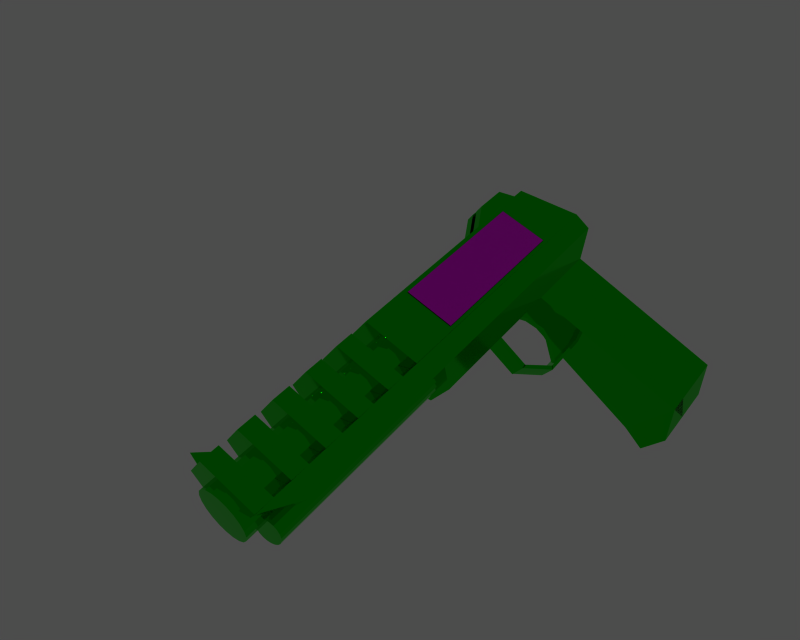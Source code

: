# Source: waterpistol.blend  (saved by Blender 4.1.24; exported with 4.5.12 LTS)
import bpy
from mathutils import Matrix  # noqa: F401  (used for matrix-valued properties, if any)

bpy.ops.wm.read_factory_settings(use_empty=True)
scene = bpy.context.scene
scene.name = '1'

# ---- collections
col_collection_1 = bpy.data.collections.new('Collection 1'); scene.collection.children.link(col_collection_1)

# ---- images (referenced by path relative to the original .blend; pixels are not part of the script)
import os
ASSET_DIR = os.environ.get("B2B_ASSET_DIR", "")  # directory of the original .blend (textures are referenced by path, not embedded)
HERE = os.path.dirname(os.path.abspath(__file__))  # packed textures are extracted next to this script under _unpacked/

def load_image(name, relpath, width, height, colorspace="sRGB"):
    """Load a texture the original file referenced (path relative to the .blend, or extracted next to this script)."""
    p = next((c for c in (os.path.join(HERE, relpath), os.path.join(ASSET_DIR, relpath)) if relpath and os.path.exists(c)), "")
    if p:
        img = bpy.data.images.load(p, check_existing=True)
        img.name = name
    else:  # same state as the original file: an image datablock whose file is absent (Cycles renders it pink)
        img = bpy.data.images.new(name, width, height)
        img.source = "FILE"
        img.filepath = "//" + (relpath or name)
    img.colorspace_settings.name = colorspace
    return img
img_birdfucker_png_001 = load_image('birdfucker.png.001', 'birdfucker.png', 1024, 1024, 'sRGB')

# ---- materials (node trees are filled in below, after node groups)
mat_birdfucker = bpy.data.materials.new('birdfucker')
mat_material = bpy.data.materials.new('Material')
mat_material.diffuse_color = (0.007599, 0.8003, 0.0, 1.0)
mat_material.metallic = 1.0

# ---- material node trees
mat_birdfucker.use_nodes = True; mat_birdfucker.node_tree.nodes.clear()
_N = mat_birdfucker.node_tree.nodes; _L = mat_birdfucker.node_tree.links
n0 = _N.new('ShaderNodeOutputMaterial'); n0.name = 'Material Output'; n0.location = (300, 300)
n1 = _N.new('ShaderNodeBsdfPrincipled'); n1.name = 'Principled BSDF'; n1.location = (0, 300)
n2 = _N.new('ShaderNodeTexImage'); n2.name = 'Image Texture'; n2.location = (-306, 332)
n2.image = img_birdfucker_png_001
_L.new(n1.outputs[0], n0.inputs[0])
_L.new(n2.outputs[0], n1.inputs[0])
_L.new(n2.outputs[1], n1.inputs[4])
n0.is_active_output = True
mat_material.use_nodes = True; mat_material.node_tree.nodes.clear()
_N = mat_material.node_tree.nodes; _L = mat_material.node_tree.links
n0 = _N.new('ShaderNodeBsdfPrincipled'); n0.name = 'Principled BSDF'; n0.location = (10, 300)
n0.inputs[0].default_value = (0.001987, 0.8003, 0.0, 1.0)
n0.inputs[1].default_value = 1.0
n0.inputs[2].default_value = 0.09545
n1 = _N.new('ShaderNodeOutputMaterial'); n1.name = 'Material Output'; n1.location = (300, 300)
_L.new(n0.outputs[0], n1.inputs[0])
n1.is_active_output = True

# ---- cameras
cam_camera = bpy.data.cameras.new('Camera')
cam_camera.passepartout_alpha = 0.2
cam_camera.clip_end = 100.0
cam_camera.lens = 35.0
cam_camera.ortho_scale = 7.314
cam_camera.show_passepartout = False
cam_camera.show_safe_areas = True
cam_camera.dof.focus_distance = 0.0
cam_camera.dof.aperture_fstop = 128.0

# ---- meshes
me_birdfucker = bpy.data.meshes.new('birdfucker')
me_birdfucker.from_pydata([(-1.571, -0.5, 0.0), (1.571, -0.5, 0.0), (-1.571, 0.5, 0.0), (1.571, 0.5, 0.0)], [], [(0, 1, 3, 2)])
_uv = me_birdfucker.uv_layers.new(name='UVMap')
_uv.uv.foreach_set('vector', [0.0, 0.0, 1.0, 0.0, 1.0, 1.0, 0.0, 1.0])
me_birdfucker.materials.append(mat_birdfucker)
me_birdfucker.update()
me_cube = bpy.data.meshes.new('Cube')
me_cube.from_pydata([(2.0, 12.0, -2.0), (2.0, -2.0, -2.0), (-2.0, -2.0, -2.0), (-2.0, 12.01, -1.994), (1.0, 12.0, 1.0), (1.0, -1.0, 1.0), (-1.0, -1.0, 1.0), (-1.0, 12.0, 1.0), (-0.1815, 3.008, 0.9038), (-0.1815, -0.6486, 0.9038), (-0.7715, -0.6486, 0.9038), (-0.7715, 3.008, 0.9038), (-0.1815, 1.728, 1.735), (-0.1815, 0.06503, 1.735), (-0.7715, 0.06503, 1.735), (-0.7715, 1.74, 1.735), (0.7778, 3.008, 0.9038), (0.7778, -0.6486, 0.9038), (0.1878, -0.6486, 0.9038), (0.1878, 3.008, 0.9038), (0.7778, 1.728, 1.735), (0.7778, 0.06503, 1.735), (0.1878, 0.06503, 1.735), (0.1878, 1.74, 1.735), (0.05164, 21.88, 0.9876), (0.0927, 21.1, 0.9876), (-0.08198, 21.1, 0.9876), (-0.05585, 21.88, 0.9876), (-0.00399, 21.8, 1.561), (0.003495, 21.61, 0.9876), (-0.1447, 3.662, -5.931), (-0.1447, 4.446, -7.056), (-0.1386, 2.214, -7.064), (-0.1446, 2.334, -3.535), (-0.1446, 4.444, -3.67), (-0.1446, 3.858, -4.455), (-0.1446, 3.532, -5.364), (0.1915, 3.662, -5.933), (0.1915, 4.446, -7.069), (0.1915, 2.214, -7.071), (0.1916, 2.334, -3.535), (0.1916, 4.444, -3.67), (0.1916, 3.858, -4.455), (0.1915, 3.549, -5.364), (-0.1446, 2.987, -5.2), (0.1915, 2.987, -5.203), (-0.9458, -0.1977, -2.995), (1.001, 2.999, -13.99), (2.001, 1.999, -12.99), (-1.999, 1.999, -12.99), (-0.9987, 2.999, -13.99), (1.001, 0.9987, -13.99), (2.001, 0.9987, -12.99), (-1.999, 0.9987, -12.99), (-0.9987, 0.9987, -13.99), (1.589, 9.957, 0.9617), (1.589, 9.957, 0.9617), (1.589, 9.957, 0.9617), (-0.9458, -1.198, -2.995), (1.001, 0.9987, -13.99), (2.001, 1.999, -12.99), (-1.999, 1.999, -12.99), (-0.9987, 0.9987, -13.99), (1.001, -1.001, -13.99), (2.001, -2.001, -12.99), (-1.999, -2.001, -12.99), (-0.9987, -1.001, -13.99), (1.589, 8.957, 0.9617), (1.589, 8.957, 0.9617), (1.589, 8.957, 0.9617), (0.5053, 2.61, -7.13), (0.5053, 2.609, -6.971), (-0.4947, 2.612, -6.971), (-0.4947, 2.606, -7.13), (0.5053, 5.161, -7.13), (0.5053, 5.04, -6.971), (-0.4947, 5.04, -6.971), (-0.4947, 5.162, -7.131), (0.5053, 5.161, -7.141), (0.5053, 5.007, -6.986), (-0.4947, 5.007, -6.986), (-0.4947, 5.161, -7.141), (0.5053, 6.564, -5.937), (0.5053, 6.31, -5.907), (-0.4947, 6.31, -5.907), (-0.4947, 6.564, -5.937), (0.5053, 6.581, -5.948), (0.5053, 6.296, -5.948), (-0.4947, 6.296, -5.948), (-0.4947, 6.581, -5.948), (0.5053, 6.581, -3.948), (0.5053, 6.296, -3.948), (-0.4947, 6.296, -3.948), (-0.4947, 6.581, -3.948), (2.0, 14.0, -2.0), (2.0, 13.0, -2.0), (-2.0, 13.0, -2.0), (-2.0, 14.01, -1.994), (1.0, 14.0, 1.0), (1.0, 13.0, 1.0), (-1.0, 13.0, 1.0), (-1.0, 14.0, 1.0), (2.0, 16.0, -2.0), (2.0, 15.0, -2.0), (-2.0, 15.0, -2.0), (-2.0, 16.01, -1.994), (1.0, 16.0, 1.0), (1.0, 15.0, 1.0), (-1.0, 15.0, 1.0), (-1.0, 16.0, 1.0), (2.0, 18.0, -2.0), (2.0, 17.0, -2.0), (-2.0, 17.0, -2.0), (-2.0, 18.01, -1.994), (1.0, 18.0, 1.0), (1.0, 17.0, 1.0), (-1.0, 17.0, 1.0), (-1.0, 18.0, 1.0), (2.0, 20.0, -2.0), (2.0, 19.0, -2.0), (-2.0, 19.0, -2.0), (-2.0, 20.01, -1.994), (1.0, 20.0, 1.0), (1.0, 19.0, 1.0), (-1.0, 19.0, 1.0), (-1.0, 20.0, 1.0), (2.0, 22.0, -2.0), (2.0, 21.0, -2.0), (-2.0, 21.0, -2.0), (-2.0, 22.01, -1.994), (1.0, 22.0, 1.0), (1.0, 21.0, 1.0), (-1.0, 21.0, 1.0), (-1.0, 22.0, 1.0), (1.009, 22.48, -0.2591), (1.269, 22.48, -0.617), (1.406, 22.48, -1.038), (1.406, 22.48, -1.48), (1.269, 22.48, -1.901), (1.009, 22.48, -2.259), (0.6512, 22.48, -2.519), (0.2303, 22.48, -2.656), (-0.2121, 22.48, -2.656), (-0.6329, 22.48, -2.519), (-0.9909, 22.48, -2.259), (-1.251, 22.48, -1.901), (-1.388, 22.48, -1.48), (-1.388, 22.48, -1.038), (-1.251, 22.48, -0.617), (-0.9909, 22.48, -0.2591), (-0.6329, 22.48, 0.0009917), (-0.2121, 22.48, 0.1377), (0.2303, 22.48, 0.1377), (0.6512, 22.48, 0.0009897), (1.009, 10.48, -0.2591), (1.269, 10.48, -0.617), (1.406, 10.48, -1.038), (1.406, 10.48, -1.48), (1.269, 10.48, -1.901), (1.009, 10.48, -2.259), (0.6511, 10.48, -2.519), (0.2303, 10.48, -2.656), (-0.2121, 10.48, -2.656), (-0.6329, 10.48, -2.519), (-0.9909, 10.48, -2.259), (-1.251, 10.48, -1.901), (-1.388, 10.48, -1.48), (-1.388, 10.48, -1.038), (-1.251, 10.48, -0.617), (-0.9909, 10.48, -0.2591), (-0.6329, 10.48, 0.0009929), (-0.2121, 10.48, 0.1377), (0.2303, 10.48, 0.1377), (0.6512, 10.48, 0.0009875), (0.009111, 22.48, -1.259), (0.009111, 10.48, -1.259), (0.8273, 10.49, -3.508), (1.04, 10.49, -3.325), (1.152, 10.49, -3.109), (1.152, 10.49, -2.883), (1.04, 10.49, -2.667), (0.8273, 10.49, -2.484), (0.5341, 10.49, -2.351), (0.1894, 10.49, -2.281), (-0.1731, 10.49, -2.281), (-0.5178, 10.49, -2.351), (-0.8111, 10.49, -2.484), (-1.024, 10.49, -2.667), (-1.136, 10.49, -2.883), (-1.136, 10.49, -3.109), (-1.024, 10.49, -3.325), (-0.8111, 10.49, -3.508), (-0.5178, 10.49, -3.641), (-0.1731, 10.49, -3.711), (0.1894, 10.49, -3.711), (0.5341, 10.49, -3.641), (0.8273, 21.51, -3.51), (1.04, 21.51, -3.326), (1.152, 21.51, -3.111), (1.152, 21.51, -2.884), (1.04, 21.51, -2.669), (0.8273, 21.51, -2.486), (0.5341, 21.51, -2.352), (0.1894, 21.51, -2.282), (-0.1731, 21.51, -2.282), (-0.5178, 21.51, -2.352), (-0.8111, 21.51, -2.486), (-1.024, 21.51, -2.669), (-1.136, 21.51, -2.884), (-1.136, 21.51, -3.111), (-1.024, 21.51, -3.326), (-0.8111, 21.51, -3.51), (-0.5178, 21.51, -3.643), (-0.1731, 21.51, -3.713), (0.1894, 21.51, -3.713), (0.5341, 21.51, -3.643), (0.00814, 10.49, -2.996), (0.00814, 21.51, -2.998), (-0.9459, -1.198, -3.0), (1.001, 2.999, -4.0), (2.001, 1.999, -13.0), (-1.999, 1.999, -13.0), (-0.9988, 2.999, -4.0), (1.001, -1.001, -4.0), (2.001, -2.001, -13.0), (-1.999, -2.001, -13.0), (-0.9988, -1.001, -4.0), (1.589, 8.957, 0.9566), (1.589, 8.957, 0.9566), (1.589, 8.957, 0.9566), (-0.9459, -1.198, -2.0), (2.001, 11.0, -3.0), (1.001, 11.0, -4.0), (-0.9988, 11.0, -4.0), (-1.999, 11.0, -3.0), (2.001, -2.001, -3.0), (1.001, -1.001, -4.0), (-0.9988, -1.001, -4.0), (-1.999, -2.001, -3.0), (-0.9459, -1.198, -1.0), (2.001, 22.0, -2.0), (2.001, 20.0, -3.0), (-1.999, 20.0, -3.0), (-1.999, 22.0, -2.0), (2.001, -2.001, -2.0), (2.001, -2.001, -3.0), (-1.999, -2.001, -3.0), (-1.999, -2.001, -2.0)], [(55, 56), (56, 57), (67, 68), (68, 69), (227, 228), (228, 229)], [(0, 1, 2, 3), (4, 7, 6, 5), (0, 4, 5, 1), (1, 5, 6, 2), (2, 6, 7, 3), (4, 0, 3, 7), (8, 9, 10, 11), (12, 15, 14, 13), (8, 12, 13, 9), (9, 13, 14, 10), (10, 14, 15, 11), (12, 8, 11, 15), (16, 17, 18, 19), (20, 23, 22, 21), (16, 20, 21, 17), (17, 21, 22, 18), (18, 22, 23, 19), (20, 16, 19, 23), (25, 24, 28), (28, 26, 25), (28, 27, 26), (28, 24, 27), (29, 24, 25), (29, 25, 26), (29, 26, 27), (27, 24, 29), (44, 30, 31), (45, 38, 37), (44, 31, 32), (45, 39, 38), (44, 32, 33), (45, 40, 39), (44, 33, 34), (45, 41, 40), (44, 34, 35), (45, 42, 41), (44, 35, 36), (45, 43, 42), (36, 30, 44), (45, 37, 43), (30, 37, 38, 31), (31, 38, 39, 32), (32, 39, 40, 33), (33, 40, 41, 34), (34, 41, 42, 35), (35, 42, 43, 36), (37, 30, 36, 43), (49, 50, 47, 48), (51, 54, 53, 52), (47, 51, 52, 48), (48, 52, 53, 49), (49, 53, 54, 50), (50, 54, 51, 47), (61, 62, 59, 60), (63, 66, 65, 64), (59, 63, 64, 60), (60, 64, 65, 61), (61, 65, 66, 62), (62, 66, 63, 59), (70, 71, 72, 73), (74, 77, 76, 75), (70, 74, 75, 71), (71, 75, 76, 72), (72, 76, 77, 73), (74, 70, 73, 77), (78, 79, 80, 81), (82, 85, 84, 83), (78, 82, 83, 79), (79, 83, 84, 80), (80, 84, 85, 81), (82, 78, 81, 85), (86, 87, 88, 89), (90, 93, 92, 91), (86, 90, 91, 87), (87, 91, 92, 88), (88, 92, 93, 89), (90, 86, 89, 93), (94, 95, 96, 97), (98, 101, 100, 99), (94, 98, 99, 95), (95, 99, 100, 96), (96, 100, 101, 97), (98, 94, 97, 101), (102, 103, 104, 105), (106, 109, 108, 107), (102, 106, 107, 103), (103, 107, 108, 104), (104, 108, 109, 105), (106, 102, 105, 109), (110, 111, 112, 113), (114, 117, 116, 115), (110, 114, 115, 111), (111, 115, 116, 112), (112, 116, 117, 113), (114, 110, 113, 117), (118, 119, 120, 121), (122, 125, 124, 123), (118, 122, 123, 119), (119, 123, 124, 120), (120, 124, 125, 121), (122, 118, 121, 125), (126, 127, 128, 129), (130, 133, 132, 131), (126, 130, 131, 127), (127, 131, 132, 128), (128, 132, 133, 129), (130, 126, 129, 133), (174, 134, 135), (175, 155, 154), (174, 135, 136), (175, 156, 155), (174, 136, 137), (175, 157, 156), (174, 137, 138), (175, 158, 157), (174, 138, 139), (175, 159, 158), (174, 139, 140), (175, 160, 159), (174, 140, 141), (175, 161, 160), (174, 141, 142), (175, 162, 161), (174, 142, 143), (175, 163, 162), (174, 143, 144), (175, 164, 163), (174, 144, 145), (175, 165, 164), (174, 145, 146), (175, 166, 165), (174, 146, 147), (175, 167, 166), (174, 147, 148), (175, 168, 167), (174, 148, 149), (175, 169, 168), (174, 149, 150), (175, 170, 169), (174, 150, 151), (175, 171, 170), (174, 151, 152), (175, 172, 171), (174, 152, 153), (175, 173, 172), (153, 134, 174), (175, 154, 173), (134, 154, 155, 135), (135, 155, 156, 136), (136, 156, 157, 137), (137, 157, 158, 138), (138, 158, 159, 139), (139, 159, 160, 140), (140, 160, 161, 141), (141, 161, 162, 142), (142, 162, 163, 143), (143, 163, 164, 144), (144, 164, 165, 145), (145, 165, 166, 146), (146, 166, 167, 147), (147, 167, 168, 148), (148, 168, 169, 149), (149, 169, 170, 150), (150, 170, 171, 151), (151, 171, 172, 152), (152, 172, 173, 153), (154, 134, 153, 173), (216, 176, 177), (217, 197, 196), (216, 177, 178), (217, 198, 197), (216, 178, 179), (217, 199, 198), (216, 179, 180), (217, 200, 199), (216, 180, 181), (217, 201, 200), (216, 181, 182), (217, 202, 201), (216, 182, 183), (217, 203, 202), (216, 183, 184), (217, 204, 203), (216, 184, 185), (217, 205, 204), (216, 185, 186), (217, 206, 205), (216, 186, 187), (217, 207, 206), (216, 187, 188), (217, 208, 207), (216, 188, 189), (217, 209, 208), (216, 189, 190), (217, 210, 209), (216, 190, 191), (217, 211, 210), (216, 191, 192), (217, 212, 211), (216, 192, 193), (217, 213, 212), (216, 193, 194), (217, 214, 213), (216, 194, 195), (217, 215, 214), (195, 176, 216), (217, 196, 215), (176, 196, 197, 177), (177, 197, 198, 178), (178, 198, 199, 179), (179, 199, 200, 180), (180, 200, 201, 181), (181, 201, 202, 182), (182, 202, 203, 183), (183, 203, 204, 184), (184, 204, 205, 185), (185, 205, 206, 186), (186, 206, 207, 187), (187, 207, 208, 188), (188, 208, 209, 189), (189, 209, 210, 190), (190, 210, 211, 191), (191, 211, 212, 192), (192, 212, 213, 193), (193, 213, 214, 194), (194, 214, 215, 195), (196, 176, 195, 215), (221, 222, 219, 220), (223, 226, 225, 224), (219, 223, 224, 220), (220, 224, 225, 221), (221, 225, 226, 222), (222, 226, 223, 219), (233, 234, 231, 232), (235, 238, 237, 236), (231, 235, 236, 232), (232, 236, 237, 233), (233, 237, 238, 234), (234, 238, 235, 231), (242, 243, 240, 241), (244, 247, 246, 245), (240, 244, 245, 241), (241, 245, 246, 242), (242, 246, 247, 243), (243, 247, 244, 240)])
me_cube.materials.append(mat_material)
me_cube.use_remesh_preserve_volume = False
me_cube.use_remesh_preserve_attributes = False
me_cube.use_mirror_vertex_groups = False
me_cube.update()

# ---- curves / text
cu_curve = bpy.data.curves.new('Curve', 'CURVE')
cu_curve.dimensions = '2D'
cu_curve.use_path_clamp = True
cu_curve.use_deform_bounds = True
cu_curve.use_radius = False
cu_curve.bevel_resolution = 0
cu_curve.resolution_u = 6
cu_curve.resolution_v = 6
cu_curve.fill_mode = 'BOTH'
cu_curve.twist_mode = 'Z_UP'

# ---- objects
ob_birdfucker = bpy.data.objects.new('birdfucker', me_birdfucker)
ob_curve = bpy.data.objects.new('Curve', cu_curve)
ob_cube = bpy.data.objects.new('Cube', me_cube)
ob_camera = bpy.data.objects.new('Camera', cam_camera)

# ---- transforms, parenting, visibility, modifiers, constraints
ob_birdfucker.location = (-9.393, 5.154, -0.5013)
ob_birdfucker.rotation_euler = (1.571, 0.0, -1.571)
ob_birdfucker.scale = (2.58, 2.58, 2.58)
_m = ob_birdfucker.modifiers.new('Shrinkwrap', 'SHRINKWRAP')
_m.wrap_method = 'PROJECT'
_m.target = ob_cube
_m.offset = 0.01
_m.use_negative_direction = True
ob_curve.location = (-0.5612, -7.162, -1.935)
ob_curve.lock_rotations_4d = False
ob_curve.empty_display_type = 'ARROWS'
ob_curve.color = (0.0, 0.0, 0.0, 1.0)
ob_curve.lineart.crease_threshold = 0.0
ob_cube.location = (0.0, 0.0, 0.0)
ob_cube.lock_rotations_4d = False
ob_cube.empty_display_type = 'ARROWS'
ob_cube.color = (0.0, 0.0, 0.0, 1.0)
ob_cube.lineart.crease_threshold = 0.0
ob_camera.location = (-32.44, 30.17, 7.353e-07)
ob_camera.rotation_euler = (1.571, -11.85, -2.129)
ob_camera.lock_rotations_4d = False
ob_camera.empty_display_type = 'ARROWS'
ob_camera.color = (0.0, 0.0, 0.0, 0.0)
ob_camera.display_type = 'WIRE'
ob_camera.lineart.crease_threshold = 0.0

# ---- collection membership
scene.collection.objects.link(ob_birdfucker)
col_collection_1.objects.link(ob_curve)
col_collection_1.objects.link(ob_cube)
col_collection_1.objects.link(ob_camera)

# ---- scene / render settings (as saved in the file)
scene.camera = ob_camera
scene.frame_start = 1; scene.frame_end = 250; scene.frame_set(1)
scene.render.engine = 'BLENDER_EEVEE_NEXT'
scene.render.image_settings.file_format = 'TARGA'
scene.render.image_settings.color_mode = 'RGB'
scene.render.image_settings.quality = 95
scene.render.image_settings.compression = 95
scene.render.resolution_x = 320
scene.render.resolution_y = 256
scene.render.fps = 25
scene.render.dither_intensity = 0.0
scene.render.use_compositing = False
scene.render.use_sequencer = False
scene.render.use_file_extension = False
scene.render.bake_bias = 0.0
scene.render.use_stamp_time = False
scene.render.use_stamp_date = False
scene.render.use_stamp_frame = False
scene.render.use_stamp_camera = False
scene.render.use_stamp_scene = False
scene.render.use_stamp_filename = False
scene.render.use_stamp_render_time = False
scene.render.stamp_font_size = 0
scene.cycles.use_denoising = False
scene.cycles.samples = 10
scene.cycles.sampling_pattern = 'TABULATED_SOBOL'
scene.cycles.light_sampling_threshold = 0.0
scene.cycles.use_adaptive_sampling = False
scene.cycles.use_light_tree = False
scene.cycles.blur_glossy = 0.0
scene.cycles.volume_bounces = 1
scene.cycles.pixel_filter_type = 'GAUSSIAN'
scene.cycles.sample_clamp_indirect = 0.0
scene.eevee.ray_tracing_options.trace_max_roughness = 0.0
scene.view_settings.view_transform = 'Raw'
bpy.context.view_layer.update()

# ---- added for rendering (the .blend has no usable light): sun + grey world if the file has none
light_auto_sun = bpy.data.lights.new('AutoSun', 'SUN')
light_auto_sun.energy = 3.0
light_auto_sun.angle = 0.0523599
ob_auto_sun = bpy.data.objects.new('AutoSun', light_auto_sun)
scene.collection.objects.link(ob_auto_sun)
ob_auto_sun.rotation_euler = (0.872665, 0.174533, 0.523599)
if scene.world is None:
    world_auto = bpy.data.worlds.new('AutoWorld')
    world_auto.color = (0.3, 0.3, 0.3)
    scene.world = world_auto
bpy.context.view_layer.update()
